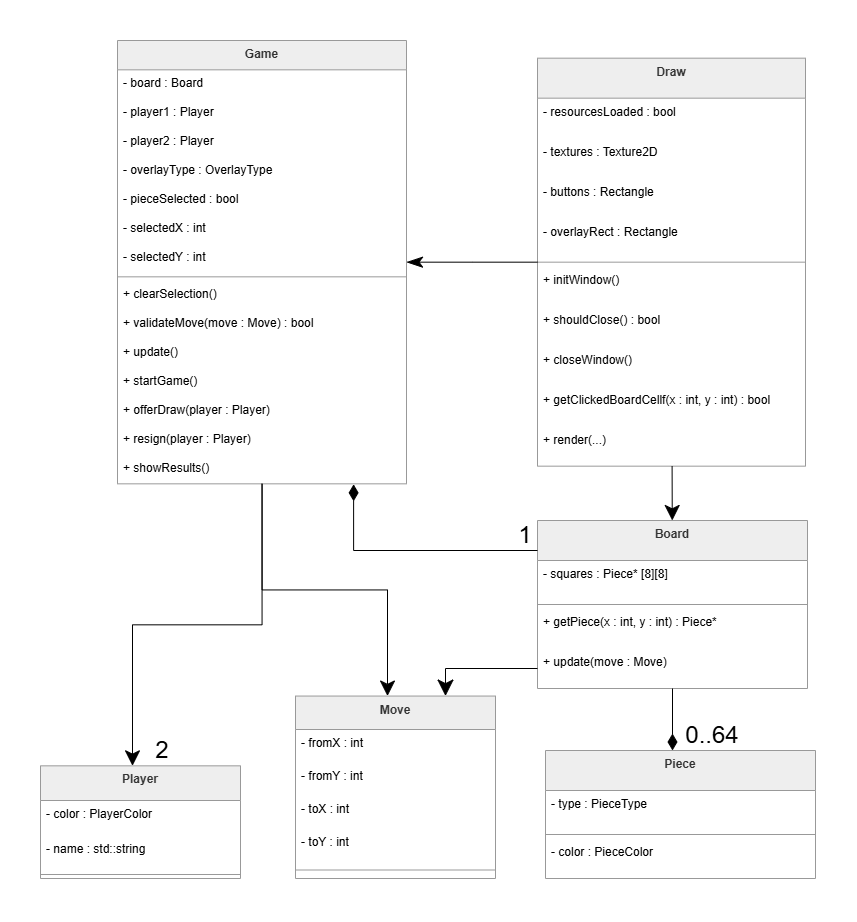

The diagram above was exported from draw.io. Its source (the exported page's mxGraphModel, read from the mxfile embedded in the PNG):
<mxGraphModel dx="2421" dy="870" grid="1" gridSize="10" guides="1" tooltips="1" connect="1" arrows="1" fold="1" page="1" pageScale="1" pageWidth="850" pageHeight="1100" math="0" shadow="0">
  <root>
    <mxCell id="0" />
    <mxCell id="1" parent="0" />
    <mxCell id="3sajSe_7on0tk5VpbGPd-1" parent="1" style="swimlane;fontStyle=1;align=center;verticalAlign=top;childLayout=stackLayout;horizontal=1;startSize=29.333333333333332;horizontalStack=0;resizeParent=1;resizeParentMax=0;resizeLast=0;collapsible=0;marginBottom=0;fillColor=light-dark(#eeeeee,#1f2020);strokeColor=light-dark(#999999,#cccccc);fontColor=light-dark(#333333,#cccccc);" value="Game" vertex="1">
      <mxGeometry height="443.3333333333333" width="289" x="-735" y="120" as="geometry" />
    </mxCell>
    <mxCell id="3sajSe_7on0tk5VpbGPd-2" parent="3sajSe_7on0tk5VpbGPd-1" style="text;strokeColor=none;fillColor=none;align=left;verticalAlign=top;spacingLeft=4;spacingRight=4;overflow=hidden;rotatable=0;points=[[0,0.5],[1,0.5]];portConstraint=eastwest;" value="- board : Board" vertex="1">
      <mxGeometry height="29" width="289" y="29.333333333333332" as="geometry" />
    </mxCell>
    <mxCell id="w784dHerPFDMyJjzwSmU-2" parent="3sajSe_7on0tk5VpbGPd-1" style="text;strokeColor=none;fillColor=none;align=left;verticalAlign=top;spacingLeft=4;spacingRight=4;overflow=hidden;rotatable=0;points=[[0,0.5],[1,0.5]];portConstraint=eastwest;" value="- player1 : Player" vertex="1">
      <mxGeometry height="29" width="289" y="58.33333333333333" as="geometry" />
    </mxCell>
    <mxCell id="w784dHerPFDMyJjzwSmU-3" parent="3sajSe_7on0tk5VpbGPd-1" style="text;strokeColor=none;fillColor=none;align=left;verticalAlign=top;spacingLeft=4;spacingRight=4;overflow=hidden;rotatable=0;points=[[0,0.5],[1,0.5]];portConstraint=eastwest;" value="- player2 : Player" vertex="1">
      <mxGeometry height="29" width="289" y="87.33333333333333" as="geometry" />
    </mxCell>
    <mxCell id="w784dHerPFDMyJjzwSmU-4" parent="3sajSe_7on0tk5VpbGPd-1" style="text;strokeColor=none;fillColor=none;align=left;verticalAlign=top;spacingLeft=4;spacingRight=4;overflow=hidden;rotatable=0;points=[[0,0.5],[1,0.5]];portConstraint=eastwest;" value="- overlayType : OverlayType" vertex="1">
      <mxGeometry height="29" width="289" y="116.33333333333333" as="geometry" />
    </mxCell>
    <mxCell id="w784dHerPFDMyJjzwSmU-12" parent="3sajSe_7on0tk5VpbGPd-1" style="text;strokeColor=none;fillColor=none;align=left;verticalAlign=top;spacingLeft=4;spacingRight=4;overflow=hidden;rotatable=0;points=[[0,0.5],[1,0.5]];portConstraint=eastwest;" value="- pieceSelected : bool" vertex="1">
      <mxGeometry height="29" width="289" y="145.33333333333331" as="geometry" />
    </mxCell>
    <mxCell id="w784dHerPFDMyJjzwSmU-13" parent="3sajSe_7on0tk5VpbGPd-1" style="text;strokeColor=none;fillColor=none;align=left;verticalAlign=top;spacingLeft=4;spacingRight=4;overflow=hidden;rotatable=0;points=[[0,0.5],[1,0.5]];portConstraint=eastwest;" value="- selectedX : int" vertex="1">
      <mxGeometry height="29" width="289" y="174.33333333333331" as="geometry" />
    </mxCell>
    <mxCell id="w784dHerPFDMyJjzwSmU-14" parent="3sajSe_7on0tk5VpbGPd-1" style="text;strokeColor=none;fillColor=none;align=left;verticalAlign=top;spacingLeft=4;spacingRight=4;overflow=hidden;rotatable=0;points=[[0,0.5],[1,0.5]];portConstraint=eastwest;" value="- selectedY : int" vertex="1">
      <mxGeometry height="29" width="289" y="203.33333333333331" as="geometry" />
    </mxCell>
    <mxCell id="3sajSe_7on0tk5VpbGPd-6" parent="3sajSe_7on0tk5VpbGPd-1" style="line;strokeWidth=1;fillColor=none;align=left;verticalAlign=middle;spacingTop=-1;spacingLeft=3;spacingRight=3;rotatable=0;labelPosition=right;points=[];portConstraint=eastwest;strokeColor=inherit;" vertex="1">
      <mxGeometry height="8" width="289" y="232.33333333333331" as="geometry" />
    </mxCell>
    <mxCell id="3sajSe_7on0tk5VpbGPd-7" parent="3sajSe_7on0tk5VpbGPd-1" style="text;strokeColor=none;fillColor=none;align=left;verticalAlign=top;spacingLeft=4;spacingRight=4;overflow=hidden;rotatable=0;points=[[0,0.5],[1,0.5]];portConstraint=eastwest;" value="+ clearSelection()" vertex="1">
      <mxGeometry height="29" width="289" y="240.33333333333331" as="geometry" />
    </mxCell>
    <mxCell id="w784dHerPFDMyJjzwSmU-15" parent="3sajSe_7on0tk5VpbGPd-1" style="text;strokeColor=none;fillColor=none;align=left;verticalAlign=top;spacingLeft=4;spacingRight=4;overflow=hidden;rotatable=0;points=[[0,0.5],[1,0.5]];portConstraint=eastwest;" value="+ validateMove(move : Move) : bool" vertex="1">
      <mxGeometry height="29" width="289" y="269.3333333333333" as="geometry" />
    </mxCell>
    <mxCell id="w784dHerPFDMyJjzwSmU-16" parent="3sajSe_7on0tk5VpbGPd-1" style="text;strokeColor=none;fillColor=none;align=left;verticalAlign=top;spacingLeft=4;spacingRight=4;overflow=hidden;rotatable=0;points=[[0,0.5],[1,0.5]];portConstraint=eastwest;" value="+ update()" vertex="1">
      <mxGeometry height="29" width="289" y="298.3333333333333" as="geometry" />
    </mxCell>
    <mxCell id="w784dHerPFDMyJjzwSmU-17" parent="3sajSe_7on0tk5VpbGPd-1" style="text;strokeColor=none;fillColor=none;align=left;verticalAlign=top;spacingLeft=4;spacingRight=4;overflow=hidden;rotatable=0;points=[[0,0.5],[1,0.5]];portConstraint=eastwest;" value="+ startGame()" vertex="1">
      <mxGeometry height="29" width="289" y="327.3333333333333" as="geometry" />
    </mxCell>
    <mxCell id="w784dHerPFDMyJjzwSmU-19" parent="3sajSe_7on0tk5VpbGPd-1" style="text;strokeColor=none;fillColor=none;align=left;verticalAlign=top;spacingLeft=4;spacingRight=4;overflow=hidden;rotatable=0;points=[[0,0.5],[1,0.5]];portConstraint=eastwest;" value="+ offerDraw(player : Player)" vertex="1">
      <mxGeometry height="29" width="289" y="356.3333333333333" as="geometry" />
    </mxCell>
    <mxCell id="w784dHerPFDMyJjzwSmU-18" parent="3sajSe_7on0tk5VpbGPd-1" style="text;strokeColor=none;fillColor=none;align=left;verticalAlign=top;spacingLeft=4;spacingRight=4;overflow=hidden;rotatable=0;points=[[0,0.5],[1,0.5]];portConstraint=eastwest;" value="+ resign(player : Player)" vertex="1">
      <mxGeometry height="29" width="289" y="385.3333333333333" as="geometry" />
    </mxCell>
    <mxCell id="w784dHerPFDMyJjzwSmU-20" parent="3sajSe_7on0tk5VpbGPd-1" style="text;strokeColor=none;fillColor=none;align=left;verticalAlign=top;spacingLeft=4;spacingRight=4;overflow=hidden;rotatable=0;points=[[0,0.5],[1,0.5]];portConstraint=eastwest;" value="+ showResults()" vertex="1">
      <mxGeometry height="29" width="289" y="414.3333333333333" as="geometry" />
    </mxCell>
    <mxCell id="3sajSe_7on0tk5VpbGPd-14" parent="1" style="swimlane;fontStyle=1;align=center;verticalAlign=top;childLayout=stackLayout;horizontal=1;startSize=34.666666666666664;horizontalStack=0;resizeParent=1;resizeParentMax=0;resizeLast=0;collapsible=0;marginBottom=0;fillColor=light-dark(#eeeeee,#1f2020);strokeColor=light-dark(#999999,#cccccc);fontColor=light-dark(#333333,#cccccc);" value="Player" vertex="1">
      <mxGeometry height="112.66666666666666" width="200" x="-812" y="845.33" as="geometry" />
    </mxCell>
    <mxCell id="w784dHerPFDMyJjzwSmU-22" parent="3sajSe_7on0tk5VpbGPd-14" style="text;strokeColor=none;fillColor=none;align=left;verticalAlign=top;spacingLeft=4;spacingRight=4;overflow=hidden;rotatable=0;points=[[0,0.5],[1,0.5]];portConstraint=eastwest;" value="- color : PlayerColor" vertex="1">
      <mxGeometry height="35" width="200" y="34.666666666666664" as="geometry" />
    </mxCell>
    <mxCell id="3sajSe_7on0tk5VpbGPd-15" parent="3sajSe_7on0tk5VpbGPd-14" style="text;strokeColor=none;fillColor=none;align=left;verticalAlign=top;spacingLeft=4;spacingRight=4;overflow=hidden;rotatable=0;points=[[0,0.5],[1,0.5]];portConstraint=eastwest;" value="- name : std::string" vertex="1">
      <mxGeometry height="35" width="200" y="69.66666666666666" as="geometry" />
    </mxCell>
    <mxCell id="3sajSe_7on0tk5VpbGPd-17" parent="3sajSe_7on0tk5VpbGPd-14" style="line;strokeWidth=1;fillColor=none;align=left;verticalAlign=middle;spacingTop=-1;spacingLeft=3;spacingRight=3;rotatable=0;labelPosition=right;points=[];portConstraint=eastwest;strokeColor=inherit;" vertex="1">
      <mxGeometry height="8" width="200" y="104.66666666666666" as="geometry" />
    </mxCell>
    <mxCell id="3sajSe_7on0tk5VpbGPd-21" parent="1" style="swimlane;fontStyle=1;align=center;verticalAlign=top;childLayout=stackLayout;horizontal=1;startSize=40;horizontalStack=0;resizeParent=1;resizeParentMax=0;resizeLast=0;collapsible=0;marginBottom=0;fillColor=light-dark(#eeeeee,#1f2020);strokeColor=light-dark(#999999,#cccccc);fontColor=light-dark(#333333,#cccccc);" value="Board" vertex="1">
      <mxGeometry height="168" width="270" x="-315" y="600" as="geometry" />
    </mxCell>
    <mxCell id="3sajSe_7on0tk5VpbGPd-22" parent="3sajSe_7on0tk5VpbGPd-21" style="text;strokeColor=none;fillColor=none;align=left;verticalAlign=top;spacingLeft=4;spacingRight=4;overflow=hidden;rotatable=0;points=[[0,0.5],[1,0.5]];portConstraint=eastwest;" value="- squares : Piece* [8][8]" vertex="1">
      <mxGeometry height="40" width="270" y="40" as="geometry" />
    </mxCell>
    <mxCell id="3sajSe_7on0tk5VpbGPd-23" parent="3sajSe_7on0tk5VpbGPd-21" style="line;strokeWidth=1;fillColor=none;align=left;verticalAlign=middle;spacingTop=-1;spacingLeft=3;spacingRight=3;rotatable=0;labelPosition=right;points=[];portConstraint=eastwest;strokeColor=inherit;" vertex="1">
      <mxGeometry height="8" width="270" y="80" as="geometry" />
    </mxCell>
    <mxCell id="3sajSe_7on0tk5VpbGPd-24" parent="3sajSe_7on0tk5VpbGPd-21" style="text;strokeColor=none;fillColor=none;align=left;verticalAlign=top;spacingLeft=4;spacingRight=4;overflow=hidden;rotatable=0;points=[[0,0.5],[1,0.5]];portConstraint=eastwest;" value="+ getPiece(x : int, y : int) : Piece*" vertex="1">
      <mxGeometry height="40" width="270" y="88" as="geometry" />
    </mxCell>
    <mxCell id="w784dHerPFDMyJjzwSmU-21" parent="3sajSe_7on0tk5VpbGPd-21" style="text;strokeColor=none;fillColor=none;align=left;verticalAlign=top;spacingLeft=4;spacingRight=4;overflow=hidden;rotatable=0;points=[[0,0.5],[1,0.5]];portConstraint=eastwest;" value="+ update(move : Move)" vertex="1">
      <mxGeometry height="40" width="270" y="128" as="geometry" />
    </mxCell>
    <mxCell id="3sajSe_7on0tk5VpbGPd-26" parent="1" style="swimlane;fontStyle=1;align=center;verticalAlign=top;childLayout=stackLayout;horizontal=1;startSize=40;horizontalStack=0;resizeParent=1;resizeParentMax=0;resizeLast=0;collapsible=0;marginBottom=0;fillColor=light-dark(#eeeeee,#1f2020);strokeColor=light-dark(#999999,#cccccc);fontColor=light-dark(#333333,#cccccc);" value="Piece" vertex="1">
      <mxGeometry height="128" width="270" x="-307" y="830" as="geometry" />
    </mxCell>
    <mxCell id="w784dHerPFDMyJjzwSmU-26" parent="3sajSe_7on0tk5VpbGPd-26" style="text;strokeColor=none;fillColor=none;align=left;verticalAlign=top;spacingLeft=4;spacingRight=4;overflow=hidden;rotatable=0;points=[[0,0.5],[1,0.5]];portConstraint=eastwest;" value="- type : PieceType" vertex="1">
      <mxGeometry height="40" width="270" y="40" as="geometry" />
    </mxCell>
    <mxCell id="3sajSe_7on0tk5VpbGPd-29" parent="3sajSe_7on0tk5VpbGPd-26" style="line;strokeWidth=1;fillColor=none;align=left;verticalAlign=middle;spacingTop=-1;spacingLeft=3;spacingRight=3;rotatable=0;labelPosition=right;points=[];portConstraint=eastwest;strokeColor=inherit;" vertex="1">
      <mxGeometry height="8" width="270" y="80" as="geometry" />
    </mxCell>
    <mxCell id="3sajSe_7on0tk5VpbGPd-27" parent="3sajSe_7on0tk5VpbGPd-26" style="text;strokeColor=none;fillColor=none;align=left;verticalAlign=top;spacingLeft=4;spacingRight=4;overflow=hidden;rotatable=0;points=[[0,0.5],[1,0.5]];portConstraint=eastwest;" value="- color : PieceColor" vertex="1">
      <mxGeometry height="40" width="270" y="88" as="geometry" />
    </mxCell>
    <mxCell id="3sajSe_7on0tk5VpbGPd-31" parent="1" style="swimlane;fontStyle=1;align=center;verticalAlign=top;childLayout=stackLayout;horizontal=1;startSize=33.45454545454545;horizontalStack=0;resizeParent=1;resizeParentMax=0;resizeLast=0;collapsible=0;marginBottom=0;fillColor=light-dark(#eeeeee,#1f2020);strokeColor=light-dark(#999999,#cccccc);fontColor=light-dark(#333333,#cccccc);" value="Move" vertex="1">
      <mxGeometry height="182.45454545454544" width="200" x="-557" y="775.5500000000001" as="geometry" />
    </mxCell>
    <mxCell id="3sajSe_7on0tk5VpbGPd-32" parent="3sajSe_7on0tk5VpbGPd-31" style="text;strokeColor=none;fillColor=none;align=left;verticalAlign=top;spacingLeft=4;spacingRight=4;overflow=hidden;rotatable=0;points=[[0,0.5],[1,0.5]];portConstraint=eastwest;" value="- fromX : int" vertex="1">
      <mxGeometry height="33" width="200" y="33.45454545454545" as="geometry" />
    </mxCell>
    <mxCell id="w784dHerPFDMyJjzwSmU-23" parent="3sajSe_7on0tk5VpbGPd-31" style="text;strokeColor=none;fillColor=none;align=left;verticalAlign=top;spacingLeft=4;spacingRight=4;overflow=hidden;rotatable=0;points=[[0,0.5],[1,0.5]];portConstraint=eastwest;" value="- fromY : int" vertex="1">
      <mxGeometry height="33" width="200" y="66.45454545454545" as="geometry" />
    </mxCell>
    <mxCell id="w784dHerPFDMyJjzwSmU-24" parent="3sajSe_7on0tk5VpbGPd-31" style="text;strokeColor=none;fillColor=none;align=left;verticalAlign=top;spacingLeft=4;spacingRight=4;overflow=hidden;rotatable=0;points=[[0,0.5],[1,0.5]];portConstraint=eastwest;" value="- toX : int" vertex="1">
      <mxGeometry height="33" width="200" y="99.45454545454545" as="geometry" />
    </mxCell>
    <mxCell id="w784dHerPFDMyJjzwSmU-25" parent="3sajSe_7on0tk5VpbGPd-31" style="text;strokeColor=none;fillColor=none;align=left;verticalAlign=top;spacingLeft=4;spacingRight=4;overflow=hidden;rotatable=0;points=[[0,0.5],[1,0.5]];portConstraint=eastwest;" value="- toY : int" vertex="1">
      <mxGeometry height="33" width="200" y="132.45454545454544" as="geometry" />
    </mxCell>
    <mxCell id="3sajSe_7on0tk5VpbGPd-36" parent="3sajSe_7on0tk5VpbGPd-31" style="line;strokeWidth=1;fillColor=none;align=left;verticalAlign=middle;spacingTop=-1;spacingLeft=3;spacingRight=3;rotatable=0;labelPosition=right;points=[];portConstraint=eastwest;strokeColor=inherit;" vertex="1">
      <mxGeometry height="17" width="200" y="165.45454545454544" as="geometry" />
    </mxCell>
    <mxCell id="w784dHerPFDMyJjzwSmU-27" parent="1" style="swimlane;fontStyle=1;align=center;verticalAlign=top;childLayout=stackLayout;horizontal=1;startSize=40;horizontalStack=0;resizeParent=1;resizeParentMax=0;resizeLast=0;collapsible=0;marginBottom=0;fillColor=light-dark(#eeeeee,#1f2020);strokeColor=light-dark(#999999,#cccccc);fontColor=light-dark(#333333,#cccccc);" value="Draw" vertex="1">
      <mxGeometry height="408" width="268" x="-315" y="137.67000000000002" as="geometry" />
    </mxCell>
    <mxCell id="w784dHerPFDMyJjzwSmU-28" parent="w784dHerPFDMyJjzwSmU-27" style="text;strokeColor=none;fillColor=none;align=left;verticalAlign=top;spacingLeft=4;spacingRight=4;overflow=hidden;rotatable=0;points=[[0,0.5],[1,0.5]];portConstraint=eastwest;" value="- resourcesLoaded : bool" vertex="1">
      <mxGeometry height="40" width="268" y="40" as="geometry" />
    </mxCell>
    <mxCell id="w784dHerPFDMyJjzwSmU-32" parent="w784dHerPFDMyJjzwSmU-27" style="text;strokeColor=none;fillColor=none;align=left;verticalAlign=top;spacingLeft=4;spacingRight=4;overflow=hidden;rotatable=0;points=[[0,0.5],[1,0.5]];portConstraint=eastwest;" value="- textures : Texture2D" vertex="1">
      <mxGeometry height="40" width="268" y="80" as="geometry" />
    </mxCell>
    <mxCell id="w784dHerPFDMyJjzwSmU-33" parent="w784dHerPFDMyJjzwSmU-27" style="text;strokeColor=none;fillColor=none;align=left;verticalAlign=top;spacingLeft=4;spacingRight=4;overflow=hidden;rotatable=0;points=[[0,0.5],[1,0.5]];portConstraint=eastwest;" value="- buttons : Rectangle" vertex="1">
      <mxGeometry height="40" width="268" y="120" as="geometry" />
    </mxCell>
    <mxCell id="w784dHerPFDMyJjzwSmU-34" parent="w784dHerPFDMyJjzwSmU-27" style="text;strokeColor=none;fillColor=none;align=left;verticalAlign=top;spacingLeft=4;spacingRight=4;overflow=hidden;rotatable=0;points=[[0,0.5],[1,0.5]];portConstraint=eastwest;" value="- overlayRect : Rectangle" vertex="1">
      <mxGeometry height="40" width="268" y="160" as="geometry" />
    </mxCell>
    <mxCell id="w784dHerPFDMyJjzwSmU-29" parent="w784dHerPFDMyJjzwSmU-27" style="line;strokeWidth=1;fillColor=none;align=left;verticalAlign=middle;spacingTop=-1;spacingLeft=3;spacingRight=3;rotatable=0;labelPosition=right;points=[];portConstraint=eastwest;strokeColor=inherit;" vertex="1">
      <mxGeometry height="8" width="268" y="200" as="geometry" />
    </mxCell>
    <mxCell id="w784dHerPFDMyJjzwSmU-30" parent="w784dHerPFDMyJjzwSmU-27" style="text;strokeColor=none;fillColor=none;align=left;verticalAlign=top;spacingLeft=4;spacingRight=4;overflow=hidden;rotatable=0;points=[[0,0.5],[1,0.5]];portConstraint=eastwest;" value="+ initWindow()" vertex="1">
      <mxGeometry height="40" width="268" y="208" as="geometry" />
    </mxCell>
    <mxCell id="w784dHerPFDMyJjzwSmU-31" parent="w784dHerPFDMyJjzwSmU-27" style="text;strokeColor=none;fillColor=none;align=left;verticalAlign=top;spacingLeft=4;spacingRight=4;overflow=hidden;rotatable=0;points=[[0,0.5],[1,0.5]];portConstraint=eastwest;" value="+ shouldClose() : bool" vertex="1">
      <mxGeometry height="40" width="268" y="248" as="geometry" />
    </mxCell>
    <mxCell id="w784dHerPFDMyJjzwSmU-35" parent="w784dHerPFDMyJjzwSmU-27" style="text;strokeColor=none;fillColor=none;align=left;verticalAlign=top;spacingLeft=4;spacingRight=4;overflow=hidden;rotatable=0;points=[[0,0.5],[1,0.5]];portConstraint=eastwest;" value="+ closeWindow()" vertex="1">
      <mxGeometry height="40" width="268" y="288" as="geometry" />
    </mxCell>
    <mxCell id="w784dHerPFDMyJjzwSmU-36" parent="w784dHerPFDMyJjzwSmU-27" style="text;strokeColor=none;fillColor=none;align=left;verticalAlign=top;spacingLeft=4;spacingRight=4;overflow=hidden;rotatable=0;points=[[0,0.5],[1,0.5]];portConstraint=eastwest;" value="+ getClickedBoardCellf(x : int, y : int) : bool" vertex="1">
      <mxGeometry height="40" width="268" y="328" as="geometry" />
    </mxCell>
    <mxCell id="w784dHerPFDMyJjzwSmU-37" parent="w784dHerPFDMyJjzwSmU-27" style="text;strokeColor=none;fillColor=none;align=left;verticalAlign=top;spacingLeft=4;spacingRight=4;overflow=hidden;rotatable=0;points=[[0,0.5],[1,0.5]];portConstraint=eastwest;" value="+ render(...)" vertex="1">
      <mxGeometry height="40" width="268" y="368" as="geometry" />
    </mxCell>
    <mxCell id="3sajSe_7on0tk5VpbGPd-48" edge="1" parent="1" source="w784dHerPFDMyJjzwSmU-20" style="startArrow=diamondThin;startSize=14;startFill=1;endArrow=none;rounded=0;fontSize=12;edgeStyle=orthogonalEdgeStyle;exitX=0.817;exitY=1.017;exitDx=0;exitDy=0;exitPerimeter=0;" value="">
      <mxGeometry relative="1" as="geometry">
        <Array as="points">
          <mxPoint x="-499" y="630" />
          <mxPoint x="-315" y="630" />
        </Array>
        <mxPoint x="-516" y="565" as="sourcePoint" />
        <mxPoint x="-316" y="630" as="targetPoint" />
      </mxGeometry>
    </mxCell>
    <mxCell id="-T8OIPJDceKJlBXTT0_y-1" edge="1" parent="1" style="startArrow=classic;startSize=13;startFill=1;endArrow=none;rounded=0;fontSize=12;exitX=0.5;exitY=0;exitDx=0;exitDy=0;edgeStyle=orthogonalEdgeStyle;" target="3sajSe_7on0tk5VpbGPd-1" value="">
      <mxGeometry relative="1" as="geometry">
        <mxPoint x="-720" y="845.3300000000002" as="sourcePoint" />
        <mxPoint x="-420" y="530" as="targetPoint" />
      </mxGeometry>
    </mxCell>
    <mxCell id="-T8OIPJDceKJlBXTT0_y-2" edge="1" parent="1" style="startArrow=classic;startSize=13;startFill=1;endArrow=none;rounded=0;fontSize=12;exitX=0.5;exitY=0;exitDx=0;exitDy=0;edgeStyle=orthogonalEdgeStyle;" target="3sajSe_7on0tk5VpbGPd-1" value="">
      <mxGeometry relative="1" as="geometry">
        <mxPoint x="-465" y="775.55" as="sourcePoint" />
        <mxPoint x="-535" y="570" as="targetPoint" />
      </mxGeometry>
    </mxCell>
    <mxCell id="-T8OIPJDceKJlBXTT0_y-3" edge="1" parent="1" style="startArrow=diamondThin;startSize=14;startFill=1;endArrow=none;rounded=0;fontSize=12;edgeStyle=orthogonalEdgeStyle;" target="3sajSe_7on0tk5VpbGPd-21" value="">
      <mxGeometry relative="1" as="geometry">
        <mxPoint x="-180" y="830" as="sourcePoint" />
        <mxPoint x="-421" y="768" as="targetPoint" />
      </mxGeometry>
    </mxCell>
    <mxCell id="-T8OIPJDceKJlBXTT0_y-4" edge="1" parent="1" source="3sajSe_7on0tk5VpbGPd-1" style="startArrow=classicThin;startSize=14;startFill=1;endArrow=none;rounded=0;fontSize=12;edgeStyle=orthogonalEdgeStyle;curved=0;" target="w784dHerPFDMyJjzwSmU-27" value="">
      <mxGeometry relative="1" as="geometry">
        <mxPoint x="-285.0000000000002" y="762.155090909091" as="sourcePoint" />
        <mxPoint x="235.80399999999997" y="782.4500000000002" as="targetPoint" />
      </mxGeometry>
    </mxCell>
    <mxCell id="-T8OIPJDceKJlBXTT0_y-6" edge="1" parent="1" source="3sajSe_7on0tk5VpbGPd-21" style="curved=1;startArrow=classic;startSize=13;startFill=1;endArrow=none;rounded=0;fontSize=12;" target="w784dHerPFDMyJjzwSmU-27" value="">
      <mxGeometry relative="1" as="geometry">
        <Array as="points" />
        <mxPoint x="-205" y="420" as="sourcePoint" />
        <mxPoint x="-74" y="465" as="targetPoint" />
      </mxGeometry>
    </mxCell>
    <mxCell id="-T8OIPJDceKJlBXTT0_y-7" parent="1" style="text;html=1;whiteSpace=wrap;strokeColor=none;fillColor=none;align=center;verticalAlign=middle;rounded=0;" value="&lt;span style=&quot;font-size: 24px;&quot;&gt;2&lt;/span&gt;" vertex="1">
      <mxGeometry height="30" width="60" x="-720" y="815.33" as="geometry" />
    </mxCell>
    <mxCell id="-T8OIPJDceKJlBXTT0_y-8" parent="1" style="text;html=1;whiteSpace=wrap;strokeColor=none;fillColor=none;align=center;verticalAlign=middle;rounded=0;" value="&lt;span style=&quot;font-size: 24px;&quot;&gt;0..64&lt;/span&gt;" vertex="1">
      <mxGeometry height="30" width="60" x="-170" y="800" as="geometry" />
    </mxCell>
    <mxCell id="-T8OIPJDceKJlBXTT0_y-11" parent="1" style="text;html=1;whiteSpace=wrap;strokeColor=none;fillColor=none;align=center;verticalAlign=middle;rounded=0;" value="&lt;span style=&quot;font-size: 24px;&quot;&gt;1&lt;/span&gt;" vertex="1">
      <mxGeometry height="30" width="60" x="-357" y="600" as="geometry" />
    </mxCell>
    <mxCell id="-T8OIPJDceKJlBXTT0_y-14" edge="1" parent="1" source="3sajSe_7on0tk5VpbGPd-31" style="startArrow=classic;startSize=14;startFill=1;endArrow=none;rounded=0;fontSize=12;edgeStyle=orthogonalEdgeStyle;exitX=0.75;exitY=0;exitDx=0;exitDy=0;" target="w784dHerPFDMyJjzwSmU-21" value="">
      <mxGeometry relative="1" as="geometry">
        <mxPoint x="-465" y="775.55" as="sourcePoint" />
        <mxPoint x="-187" y="790" as="targetPoint" />
      </mxGeometry>
    </mxCell>
  </root>
</mxGraphModel>